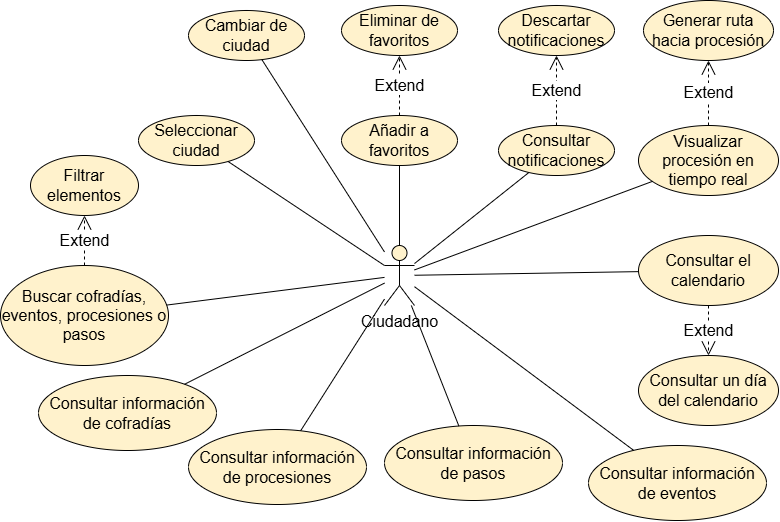

The diagram above was exported from draw.io. Its source (the exported page's mxGraphModel, read from the mxfile embedded in the PNG):
<mxGraphModel dx="2881" dy="1047" grid="1" gridSize="10" guides="1" tooltips="1" connect="1" arrows="1" fold="1" page="1" pageScale="1" pageWidth="827" pageHeight="1169" math="0" shadow="0">
  <root>
    <mxCell id="0" />
    <mxCell id="1" parent="0" />
    <mxCell id="b9ziwtDFefB8Zv_Yojfo-1" parent="1" style="shape=umlActor;verticalLabelPosition=bottom;verticalAlign=top;html=1;outlineConnect=0;fillColor=#FFF2CC;fontSize=16;" value="Ciudadano" vertex="1">
      <mxGeometry height="60" width="30" x="366" y="400" as="geometry" />
    </mxCell>
    <mxCell id="b9ziwtDFefB8Zv_Yojfo-3" parent="1" style="ellipse;whiteSpace=wrap;html=1;fillColor=#FFF2CC;gradientColor=none;fontColor=#000000;strokeColor=#000000;fontSize=16;" value="Seleccionar ciudad" vertex="1">
      <mxGeometry height="50" width="116" x="120" y="270" as="geometry" />
    </mxCell>
    <mxCell id="b9ziwtDFefB8Zv_Yojfo-20" parent="1" style="ellipse;whiteSpace=wrap;html=1;fillColor=#FFF2CC;gradientColor=none;fontColor=#000000;strokeColor=#000000;fontSize=16;" value="Añadir a favoritos" vertex="1">
      <mxGeometry height="50" width="116" x="323" y="270" as="geometry" />
    </mxCell>
    <mxCell id="b9ziwtDFefB8Zv_Yojfo-21" parent="1" style="ellipse;whiteSpace=wrap;html=1;fillColor=#FFF2CC;gradientColor=none;fontColor=#000000;strokeColor=#000000;fontSize=16;" value="Eliminar de favoritos" vertex="1">
      <mxGeometry height="50" width="116" x="323" y="160" as="geometry" />
    </mxCell>
    <mxCell id="b9ziwtDFefB8Zv_Yojfo-22" parent="1" style="ellipse;whiteSpace=wrap;html=1;fillColor=#FFF2CC;gradientColor=none;fontColor=#000000;strokeColor=#000000;fontSize=16;" value="Cambiar de ciudad" vertex="1">
      <mxGeometry height="50" width="116" x="170" y="165" as="geometry" />
    </mxCell>
    <mxCell id="b9ziwtDFefB8Zv_Yojfo-23" parent="1" style="ellipse;whiteSpace=wrap;html=1;fillColor=#FFF2CC;gradientColor=none;fontColor=#000000;strokeColor=#000000;fontSize=16;" value="Consultar información de cofradías" vertex="1">
      <mxGeometry height="75" width="178" x="20" y="530" as="geometry" />
    </mxCell>
    <mxCell id="b9ziwtDFefB8Zv_Yojfo-24" parent="1" style="ellipse;whiteSpace=wrap;html=1;fillColor=#FFF2CC;gradientColor=none;fontColor=#000000;strokeColor=#000000;fontSize=16;" value="Consultar el calendario" vertex="1">
      <mxGeometry height="70" width="140" x="620" y="390" as="geometry" />
    </mxCell>
    <mxCell id="b9ziwtDFefB8Zv_Yojfo-25" parent="1" style="ellipse;whiteSpace=wrap;html=1;fillColor=#FFF2CC;gradientColor=none;fontColor=#000000;strokeColor=#000000;fontSize=16;" value="&lt;div&gt;Filtrar elementos&lt;/div&gt;" vertex="1">
      <mxGeometry height="60" width="108" x="12" y="310" as="geometry" />
    </mxCell>
    <mxCell id="b9ziwtDFefB8Zv_Yojfo-26" parent="1" style="ellipse;whiteSpace=wrap;html=1;fillColor=#FFF2CC;gradientColor=none;fontColor=#000000;strokeColor=#000000;fontSize=16;" value="&lt;div&gt;Buscar cofradías, eventos, procesiones o pasos&lt;/div&gt;" vertex="1">
      <mxGeometry height="100" width="168" x="-18" y="420" as="geometry" />
    </mxCell>
    <mxCell id="b9ziwtDFefB8Zv_Yojfo-27" parent="1" style="ellipse;whiteSpace=wrap;html=1;fillColor=#FFF2CC;gradientColor=none;fontColor=#000000;strokeColor=#000000;fontSize=16;" value="Consultar información de eventos" vertex="1">
      <mxGeometry height="75" width="178" x="570" y="600" as="geometry" />
    </mxCell>
    <mxCell id="b9ziwtDFefB8Zv_Yojfo-28" parent="1" style="ellipse;whiteSpace=wrap;html=1;fillColor=#FFF2CC;gradientColor=none;fontColor=#000000;strokeColor=#000000;fontSize=16;" value="Consultar información de procesiones" vertex="1">
      <mxGeometry height="75" width="178" x="170" y="584" as="geometry" />
    </mxCell>
    <mxCell id="b9ziwtDFefB8Zv_Yojfo-29" parent="1" style="ellipse;whiteSpace=wrap;html=1;fillColor=#FFF2CC;gradientColor=none;fontColor=#000000;strokeColor=#000000;fontSize=16;" value="Consultar información de pasos" vertex="1">
      <mxGeometry height="75" width="178" x="366" y="580" as="geometry" />
    </mxCell>
    <mxCell id="b9ziwtDFefB8Zv_Yojfo-30" parent="1" style="ellipse;whiteSpace=wrap;html=1;fillColor=#FFF2CC;gradientColor=none;fontColor=#000000;strokeColor=#000000;fontSize=16;" value="Consultar un día del calendario" vertex="1">
      <mxGeometry height="70" width="140" x="620" y="510" as="geometry" />
    </mxCell>
    <mxCell id="b9ziwtDFefB8Zv_Yojfo-32" parent="1" style="ellipse;whiteSpace=wrap;html=1;fillColor=#FFF2CC;gradientColor=none;fontColor=#000000;strokeColor=#000000;fontSize=16;" value="Consultar notificaciones" vertex="1">
      <mxGeometry height="50" width="116" x="480" y="280" as="geometry" />
    </mxCell>
    <mxCell id="b9ziwtDFefB8Zv_Yojfo-33" parent="1" style="ellipse;whiteSpace=wrap;html=1;fillColor=#FFF2CC;gradientColor=none;fontColor=#000000;strokeColor=#000000;fontSize=16;" value="Descartar notificaciones" vertex="1">
      <mxGeometry height="50" width="116" x="480" y="160" as="geometry" />
    </mxCell>
    <mxCell id="b9ziwtDFefB8Zv_Yojfo-34" parent="1" style="ellipse;whiteSpace=wrap;html=1;fillColor=#FFF2CC;gradientColor=none;fontColor=#000000;strokeColor=#000000;fontSize=16;" value="Visualizar procesión en tiempo real" vertex="1">
      <mxGeometry height="70" width="140" x="620" y="280" as="geometry" />
    </mxCell>
    <mxCell id="b9ziwtDFefB8Zv_Yojfo-35" parent="1" style="ellipse;whiteSpace=wrap;html=1;fillColor=#FFF2CC;gradientColor=none;fontColor=#000000;strokeColor=#000000;fontSize=16;" value="Generar ruta hacia procesión" vertex="1">
      <mxGeometry height="60" width="130" x="625" y="155" as="geometry" />
    </mxCell>
    <mxCell id="b9ziwtDFefB8Zv_Yojfo-36" edge="1" parent="1" source="b9ziwtDFefB8Zv_Yojfo-1" style="endArrow=none;html=1;rounded=0;fontFamily=Helvetica;fontSize=16;fontColor=default;" target="b9ziwtDFefB8Zv_Yojfo-3" value="">
      <mxGeometry height="50" relative="1" width="50" as="geometry">
        <mxPoint x="410" y="510" as="sourcePoint" />
        <mxPoint x="460" y="460" as="targetPoint" />
      </mxGeometry>
    </mxCell>
    <mxCell id="b9ziwtDFefB8Zv_Yojfo-37" edge="1" parent="1" source="b9ziwtDFefB8Zv_Yojfo-1" style="endArrow=none;html=1;rounded=0;fontFamily=Helvetica;fontSize=16;fontColor=default;" target="b9ziwtDFefB8Zv_Yojfo-22" value="">
      <mxGeometry height="50" relative="1" width="50" as="geometry">
        <mxPoint x="410" y="510" as="sourcePoint" />
        <mxPoint x="460" y="460" as="targetPoint" />
      </mxGeometry>
    </mxCell>
    <mxCell id="b9ziwtDFefB8Zv_Yojfo-38" edge="1" parent="1" source="b9ziwtDFefB8Zv_Yojfo-1" style="endArrow=none;html=1;rounded=0;fontFamily=Helvetica;fontSize=16;fontColor=default;" target="b9ziwtDFefB8Zv_Yojfo-20" value="">
      <mxGeometry height="50" relative="1" width="50" as="geometry">
        <mxPoint x="380" y="380" as="sourcePoint" />
        <mxPoint x="460" y="460" as="targetPoint" />
      </mxGeometry>
    </mxCell>
    <mxCell id="b9ziwtDFefB8Zv_Yojfo-39" edge="1" parent="1" source="b9ziwtDFefB8Zv_Yojfo-20" style="endArrow=open;endSize=12;dashed=1;html=1;rounded=0;fontFamily=Helvetica;fontSize=16;fontColor=default;" target="b9ziwtDFefB8Zv_Yojfo-21" value="Extend">
      <mxGeometry relative="1" width="160" x="0.0101" as="geometry">
        <mxPoint as="offset" />
        <mxPoint x="350" y="340" as="sourcePoint" />
        <mxPoint x="510" y="340" as="targetPoint" />
      </mxGeometry>
    </mxCell>
    <mxCell id="b9ziwtDFefB8Zv_Yojfo-40" edge="1" parent="1" source="b9ziwtDFefB8Zv_Yojfo-1" style="endArrow=none;html=1;rounded=0;fontFamily=Helvetica;fontSize=16;fontColor=default;" target="b9ziwtDFefB8Zv_Yojfo-32" value="">
      <mxGeometry height="50" relative="1" width="50" as="geometry">
        <mxPoint x="410" y="440" as="sourcePoint" />
        <mxPoint x="460" y="390" as="targetPoint" />
      </mxGeometry>
    </mxCell>
    <mxCell id="b9ziwtDFefB8Zv_Yojfo-41" edge="1" parent="1" source="b9ziwtDFefB8Zv_Yojfo-32" style="endArrow=open;endSize=12;dashed=1;html=1;rounded=0;fontFamily=Helvetica;fontSize=16;fontColor=default;" target="b9ziwtDFefB8Zv_Yojfo-33" value="Extend">
      <mxGeometry relative="1" width="160" as="geometry">
        <mxPoint x="490" y="280" as="sourcePoint" />
        <mxPoint x="490" y="220" as="targetPoint" />
      </mxGeometry>
    </mxCell>
    <mxCell id="b9ziwtDFefB8Zv_Yojfo-42" edge="1" parent="1" source="b9ziwtDFefB8Zv_Yojfo-1" style="endArrow=none;html=1;rounded=0;fontFamily=Helvetica;fontSize=16;fontColor=default;" target="b9ziwtDFefB8Zv_Yojfo-26" value="">
      <mxGeometry height="50" relative="1" width="50" as="geometry">
        <mxPoint x="410" y="400" as="sourcePoint" />
        <mxPoint x="460" y="350" as="targetPoint" />
      </mxGeometry>
    </mxCell>
    <mxCell id="b9ziwtDFefB8Zv_Yojfo-43" edge="1" parent="1" source="b9ziwtDFefB8Zv_Yojfo-1" style="endArrow=none;html=1;rounded=0;fontFamily=Helvetica;fontSize=16;fontColor=default;" target="b9ziwtDFefB8Zv_Yojfo-34" value="">
      <mxGeometry height="50" relative="1" width="50" as="geometry">
        <mxPoint x="440" y="460" as="sourcePoint" />
        <mxPoint x="460" y="350" as="targetPoint" />
      </mxGeometry>
    </mxCell>
    <mxCell id="b9ziwtDFefB8Zv_Yojfo-45" edge="1" parent="1" source="b9ziwtDFefB8Zv_Yojfo-34" style="endArrow=open;endSize=12;dashed=1;html=1;rounded=0;fontFamily=Helvetica;fontSize=16;fontColor=default;" target="b9ziwtDFefB8Zv_Yojfo-35" value="Extend">
      <mxGeometry relative="1" width="160" as="geometry">
        <mxPoint as="offset" />
        <mxPoint x="660" y="400" as="sourcePoint" />
        <mxPoint x="660" y="330" as="targetPoint" />
      </mxGeometry>
    </mxCell>
    <mxCell id="b9ziwtDFefB8Zv_Yojfo-46" edge="1" parent="1" source="b9ziwtDFefB8Zv_Yojfo-1" style="endArrow=none;html=1;rounded=0;fontFamily=Helvetica;fontSize=16;fontColor=default;" target="b9ziwtDFefB8Zv_Yojfo-24" value="">
      <mxGeometry height="50" relative="1" width="50" as="geometry">
        <mxPoint x="410" y="400" as="sourcePoint" />
        <mxPoint x="460" y="350" as="targetPoint" />
      </mxGeometry>
    </mxCell>
    <mxCell id="b9ziwtDFefB8Zv_Yojfo-47" edge="1" parent="1" source="b9ziwtDFefB8Zv_Yojfo-24" style="endArrow=open;endSize=12;dashed=1;html=1;rounded=0;fontFamily=Helvetica;fontSize=16;fontColor=default;" target="b9ziwtDFefB8Zv_Yojfo-30" value="Extend">
      <mxGeometry relative="1" width="160" as="geometry">
        <mxPoint as="offset" />
        <mxPoint x="660" y="540" as="sourcePoint" />
        <mxPoint x="650" y="570" as="targetPoint" />
      </mxGeometry>
    </mxCell>
    <mxCell id="b9ziwtDFefB8Zv_Yojfo-48" edge="1" parent="1" source="b9ziwtDFefB8Zv_Yojfo-26" style="endArrow=open;endSize=12;dashed=1;html=1;rounded=0;fontFamily=Helvetica;fontSize=16;fontColor=default;" target="b9ziwtDFefB8Zv_Yojfo-25" value="Extend">
      <mxGeometry relative="1" width="160" x="0.0101" as="geometry">
        <mxPoint as="offset" />
        <mxPoint x="-60" y="410" as="sourcePoint" />
        <mxPoint x="-60" y="350" as="targetPoint" />
      </mxGeometry>
    </mxCell>
    <mxCell id="b9ziwtDFefB8Zv_Yojfo-49" edge="1" parent="1" source="b9ziwtDFefB8Zv_Yojfo-1" style="endArrow=none;html=1;rounded=0;fontFamily=Helvetica;fontSize=16;fontColor=default;" target="b9ziwtDFefB8Zv_Yojfo-27" value="">
      <mxGeometry height="50" relative="1" width="50" as="geometry">
        <mxPoint x="410" y="470" as="sourcePoint" />
        <mxPoint x="460" y="420" as="targetPoint" />
      </mxGeometry>
    </mxCell>
    <mxCell id="b9ziwtDFefB8Zv_Yojfo-50" edge="1" parent="1" source="b9ziwtDFefB8Zv_Yojfo-1" style="endArrow=none;html=1;rounded=0;fontFamily=Helvetica;fontSize=16;fontColor=default;" target="b9ziwtDFefB8Zv_Yojfo-29" value="">
      <mxGeometry height="50" relative="1" width="50" as="geometry">
        <mxPoint x="338" y="520" as="sourcePoint" />
        <mxPoint x="460" y="420" as="targetPoint" />
      </mxGeometry>
    </mxCell>
    <mxCell id="b9ziwtDFefB8Zv_Yojfo-51" edge="1" parent="1" source="b9ziwtDFefB8Zv_Yojfo-1" style="endArrow=none;html=1;rounded=0;fontFamily=Helvetica;fontSize=16;fontColor=default;" target="b9ziwtDFefB8Zv_Yojfo-28" value="">
      <mxGeometry height="50" relative="1" width="50" as="geometry">
        <mxPoint x="410" y="470" as="sourcePoint" />
        <mxPoint x="210" y="610" as="targetPoint" />
      </mxGeometry>
    </mxCell>
    <mxCell id="b9ziwtDFefB8Zv_Yojfo-52" edge="1" parent="1" source="b9ziwtDFefB8Zv_Yojfo-1" style="endArrow=none;html=1;rounded=0;fontFamily=Helvetica;fontSize=16;fontColor=default;" target="b9ziwtDFefB8Zv_Yojfo-23" value="">
      <mxGeometry height="50" relative="1" width="50" as="geometry">
        <mxPoint x="350" y="430" as="sourcePoint" />
        <mxPoint x="460" y="420" as="targetPoint" />
      </mxGeometry>
    </mxCell>
  </root>
</mxGraphModel>